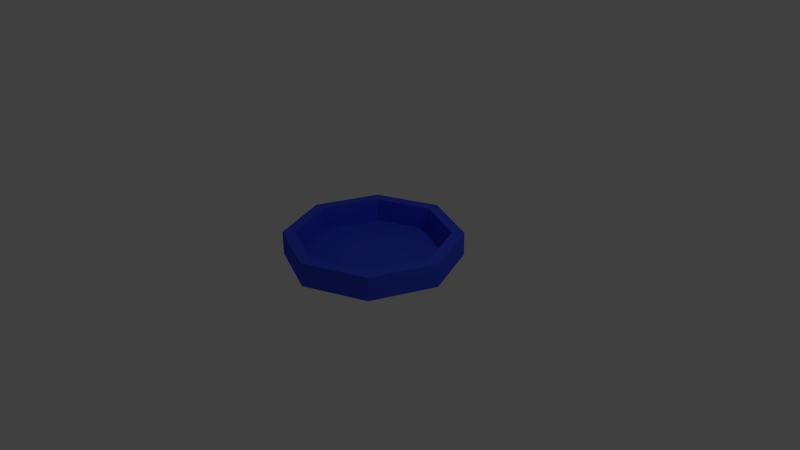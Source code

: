 # Source: pool.blend  (saved by Blender 2.75.0; exported with 4.5.12 LTS)
import bpy
from mathutils import Matrix  # noqa: F401  (used for matrix-valued properties, if any)

bpy.ops.wm.read_factory_settings(use_empty=True)
scene = bpy.context.scene
scene.name = 'Scene'

# ---- collections
col_collection_1 = bpy.data.collections.new('Collection 1'); scene.collection.children.link(col_collection_1)

# ---- materials (node trees are filled in below, after node groups)
mat_material_001 = bpy.data.materials.new('Material.001')
mat_material_001.alpha_threshold = 0.0
mat_material_001.roughness = 0.5

# ---- material node trees
mat_material_001.use_nodes = True; mat_material_001.node_tree.nodes.clear()
_N = mat_material_001.node_tree.nodes; _L = mat_material_001.node_tree.links
n0 = _N.new('ShaderNodeOutputMaterial'); n0.name = 'Material Output'; n0.location = (300, 300)
n1 = _N.new('ShaderNodeBsdfDiffuse'); n1.name = 'Diffuse BSDF'; n1.location = (10, 300)
n1.inputs[0].default_value = (0.04484, 0.08382, 0.8, 1.0)
_L.new(n1.outputs[0], n0.inputs[0])
n0.is_active_output = True

# ---- world
world_world = bpy.data.worlds.new('World'); scene.world = world_world
world_world.color = (0.05088, 0.05088, 0.05088)
world_world.use_sun_shadow = False
world_world.sun_shadow_jitter_overblur = 0.0
world_world.cycles.sampling_method = 'MANUAL'
world_world.cycles.sample_map_resolution = 256

# ---- cameras
cam_camera = bpy.data.cameras.new('Camera')
cam_camera.clip_end = 100.0
cam_camera.lens = 35.0
cam_camera.sensor_width = 32.0
cam_camera.sensor_height = 18.0
cam_camera.ortho_scale = 7.314
cam_camera.dof.focus_distance = 0.0

# ---- lights
light_lamp = bpy.data.lights.new('Lamp', 'POINT')
light_lamp.transmission_factor = 0.0
light_lamp.cutoff_distance = 30.0
light_lamp.energy = 100.0
light_lamp.shadow_buffer_clip_start = 1.001
light_lamp.shadow_soft_size = 0.1
light_lamp.shadow_maximum_resolution = 0.006
light_lamp.use_absolute_resolution = True
light_lamp.cycles.use_multiple_importance_sampling = False

# ---- meshes
me_circle = bpy.data.meshes.new('Circle')
me_circle.from_pydata([(0.0, 1.0, 0.0), (-0.7071, 0.7071, 0.0), (-1.0, -4.371e-08, 0.0), (-0.7071, -0.7071, 0.0), (8.742e-08, -1.0, 0.0), (0.7071, -0.7071, 0.0), (1.0, 1.192e-08, 0.0), (0.7071, 0.7071, 0.0), (0.0, 1.0, 0.3131), (-0.7071, 0.7071, 0.3131), (-1.0, -4.371e-08, 0.3131), (-0.7071, -0.7071, 0.3131), (8.742e-08, -1.0, 0.3131), (0.7071, -0.7071, 0.3131), (1.0, 1.192e-08, 0.3131), (0.7071, 0.7071, 0.3131), (-1.181e-09, 1.159, 0.3131), (-0.8192, 0.8192, 0.3131), (-1.159, -5.182e-08, 0.3131), (-0.8192, -0.8192, 0.3131), (1.001e-07, -1.159, 0.3131), (0.8192, -0.8192, 0.3131), (1.159, 1.263e-08, 0.3131), (0.8192, 0.8192, 0.3131), (-1.181e-09, 1.159, -0.002187), (-0.8192, 0.8192, -0.002187), (-1.159, -5.182e-08, -0.002187), (-0.8192, -0.8192, -0.002187), (1.001e-07, -1.159, -0.002187), (0.8192, -0.8192, -0.002187), (1.159, 1.263e-08, -0.002187), (0.8192, 0.8192, -0.002187)], [], [(7, 4, 5, 6), (0, 3, 4, 7), (1, 2, 3, 0), (7, 6, 14, 15), (5, 4, 12, 13), (3, 2, 10, 11), (1, 0, 8, 9), (0, 7, 15, 8), (6, 5, 13, 14), (4, 3, 11, 12), (2, 1, 9, 10), (8, 15, 23, 16), (14, 13, 21, 22), (12, 11, 19, 20), (10, 9, 17, 18), (15, 14, 22, 23), (13, 12, 20, 21), (11, 10, 18, 19), (9, 8, 16, 17), (21, 20, 28, 29), (19, 18, 26, 27), (17, 16, 24, 25), (16, 23, 31, 24), (22, 21, 29, 30), (20, 19, 27, 28), (18, 17, 25, 26), (23, 22, 30, 31)])
me_circle.materials.append(mat_material_001)
me_circle.use_remesh_preserve_volume = False
me_circle.use_remesh_preserve_attributes = False
me_circle.use_mirror_vertex_groups = False
me_circle.update()

# ---- objects
ob_circle = bpy.data.objects.new('Circle', me_circle)
ob_lamp = bpy.data.objects.new('Lamp', light_lamp)
ob_camera = bpy.data.objects.new('Camera', cam_camera)

# ---- transforms, parenting, visibility, modifiers, constraints
ob_circle.location = (0.0, 0.0, 0.0)
ob_circle.lineart.crease_threshold = 0.0
ob_lamp.location = (4.076, 1.005, 5.904)
ob_lamp.rotation_euler = (0.6503, 0.05522, 1.866)
ob_lamp.lock_rotations_4d = False
ob_lamp.empty_display_type = 'ARROWS'
ob_lamp.color = (0.0, 0.0, 0.0, 0.0)
ob_lamp.lineart.crease_threshold = 0.0
ob_camera.location = (7.481, -6.508, 5.344)
ob_camera.rotation_euler = (1.109, 0.01082, 0.8149)
ob_camera.lock_rotations_4d = False
ob_camera.empty_display_type = 'ARROWS'
ob_camera.color = (0.0, 0.0, 0.0, 0.0)
ob_camera.display_type = 'WIRE'
ob_camera.lineart.crease_threshold = 0.0

# ---- collection membership
col_collection_1.objects.link(ob_circle)
col_collection_1.objects.link(ob_lamp)
col_collection_1.objects.link(ob_camera)

# ---- scene / render settings (as saved in the file)
scene.camera = ob_camera
scene.frame_start = 1; scene.frame_end = 250; scene.frame_set(1)
scene.render.engine = 'CYCLES'
scene.render.resolution_percentage = 50
scene.render.dither_intensity = 0.0
scene.cycles.use_denoising = False
scene.cycles.samples = 10
scene.cycles.sampling_pattern = 'TABULATED_SOBOL'
scene.cycles.light_sampling_threshold = 0.0
scene.cycles.use_adaptive_sampling = False
scene.cycles.use_light_tree = False
scene.cycles.blur_glossy = 0.0
scene.cycles.pixel_filter_type = 'GAUSSIAN'
scene.cycles.sample_clamp_indirect = 0.0
scene.view_settings.view_transform = 'Standard'
bpy.context.view_layer.update()
